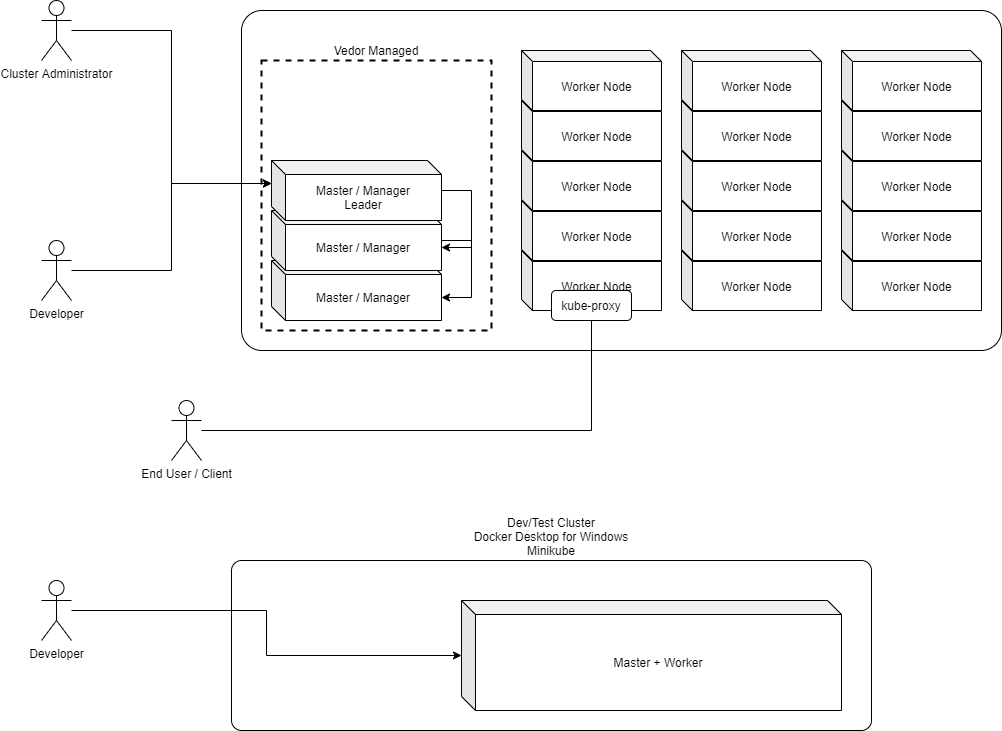

The diagram above was exported from draw.io. Its source (the exported page's mxGraphModel, read from the mxfile embedded in the PNG):
<mxGraphModel dx="1024" dy="584" grid="1" gridSize="10" guides="1" tooltips="1" connect="1" arrows="1" fold="1" page="1" pageScale="1" pageWidth="1169" pageHeight="827" math="0" shadow="0">
  <root>
    <mxCell id="cG8mCtu3acxHHcJg3dp4-0" />
    <mxCell id="cG8mCtu3acxHHcJg3dp4-1" parent="cG8mCtu3acxHHcJg3dp4-0" />
    <mxCell id="cG8mCtu3acxHHcJg3dp4-2" value="" style="rounded=1;whiteSpace=wrap;html=1;arcSize=6;" parent="cG8mCtu3acxHHcJg3dp4-1" vertex="1">
      <mxGeometry x="390" y="50" width="760" height="340" as="geometry" />
    </mxCell>
    <mxCell id="cG8mCtu3acxHHcJg3dp4-3" value="Master / Manager" style="shape=cube;whiteSpace=wrap;html=1;boundedLbl=1;backgroundOutline=1;darkOpacity=0.05;darkOpacity2=0.1;size=14;" parent="cG8mCtu3acxHHcJg3dp4-1" vertex="1">
      <mxGeometry x="420" y="300" width="170" height="60" as="geometry" />
    </mxCell>
    <mxCell id="cG8mCtu3acxHHcJg3dp4-12" style="edgeStyle=orthogonalEdgeStyle;rounded=0;orthogonalLoop=1;jettySize=auto;html=1;entryX=0;entryY=0;entryDx=170;entryDy=37;entryPerimeter=0;" parent="cG8mCtu3acxHHcJg3dp4-1" source="cG8mCtu3acxHHcJg3dp4-4" target="cG8mCtu3acxHHcJg3dp4-3" edge="1">
      <mxGeometry relative="1" as="geometry">
        <Array as="points">
          <mxPoint x="620" y="280" />
          <mxPoint x="620" y="337" />
        </Array>
      </mxGeometry>
    </mxCell>
    <mxCell id="cG8mCtu3acxHHcJg3dp4-4" value="Master / Manager" style="shape=cube;whiteSpace=wrap;html=1;boundedLbl=1;backgroundOutline=1;darkOpacity=0.05;darkOpacity2=0.1;size=14;" parent="cG8mCtu3acxHHcJg3dp4-1" vertex="1">
      <mxGeometry x="420" y="250" width="170" height="60" as="geometry" />
    </mxCell>
    <mxCell id="cG8mCtu3acxHHcJg3dp4-11" style="edgeStyle=orthogonalEdgeStyle;rounded=0;orthogonalLoop=1;jettySize=auto;html=1;entryX=0;entryY=0;entryDx=170;entryDy=37;entryPerimeter=0;" parent="cG8mCtu3acxHHcJg3dp4-1" source="cG8mCtu3acxHHcJg3dp4-5" target="cG8mCtu3acxHHcJg3dp4-4" edge="1">
      <mxGeometry relative="1" as="geometry">
        <Array as="points">
          <mxPoint x="620" y="230" />
          <mxPoint x="620" y="287" />
        </Array>
      </mxGeometry>
    </mxCell>
    <mxCell id="cG8mCtu3acxHHcJg3dp4-5" value="Master / Manager&lt;br&gt;Leader" style="shape=cube;whiteSpace=wrap;html=1;boundedLbl=1;backgroundOutline=1;darkOpacity=0.05;darkOpacity2=0.1;size=14;" parent="cG8mCtu3acxHHcJg3dp4-1" vertex="1">
      <mxGeometry x="420" y="200" width="170" height="60" as="geometry" />
    </mxCell>
    <mxCell id="cG8mCtu3acxHHcJg3dp4-7" style="edgeStyle=orthogonalEdgeStyle;rounded=0;orthogonalLoop=1;jettySize=auto;html=1;entryX=0;entryY=0;entryDx=0;entryDy=23;entryPerimeter=0;" parent="cG8mCtu3acxHHcJg3dp4-1" source="cG8mCtu3acxHHcJg3dp4-6" target="cG8mCtu3acxHHcJg3dp4-5" edge="1">
      <mxGeometry relative="1" as="geometry" />
    </mxCell>
    <mxCell id="cG8mCtu3acxHHcJg3dp4-6" value="Cluster Administrator" style="shape=umlActor;verticalLabelPosition=bottom;labelBackgroundColor=#ffffff;verticalAlign=top;html=1;outlineConnect=0;" parent="cG8mCtu3acxHHcJg3dp4-1" vertex="1">
      <mxGeometry x="190" y="40" width="30" height="60" as="geometry" />
    </mxCell>
    <mxCell id="cG8mCtu3acxHHcJg3dp4-9" style="edgeStyle=orthogonalEdgeStyle;rounded=0;orthogonalLoop=1;jettySize=auto;html=1;entryX=0;entryY=0;entryDx=0;entryDy=23;entryPerimeter=0;" parent="cG8mCtu3acxHHcJg3dp4-1" source="cG8mCtu3acxHHcJg3dp4-8" target="cG8mCtu3acxHHcJg3dp4-5" edge="1">
      <mxGeometry relative="1" as="geometry" />
    </mxCell>
    <mxCell id="cG8mCtu3acxHHcJg3dp4-8" value="Developer" style="shape=umlActor;verticalLabelPosition=bottom;labelBackgroundColor=#ffffff;verticalAlign=top;html=1;outlineConnect=0;" parent="cG8mCtu3acxHHcJg3dp4-1" vertex="1">
      <mxGeometry x="190" y="280" width="30" height="60" as="geometry" />
    </mxCell>
    <mxCell id="cG8mCtu3acxHHcJg3dp4-13" value="Worker Node" style="shape=cube;whiteSpace=wrap;html=1;boundedLbl=1;backgroundOutline=1;darkOpacity=0.05;darkOpacity2=0.1;size=11;" parent="cG8mCtu3acxHHcJg3dp4-1" vertex="1">
      <mxGeometry x="670" y="290" width="140" height="60" as="geometry" />
    </mxCell>
    <mxCell id="cG8mCtu3acxHHcJg3dp4-14" value="Worker Node" style="shape=cube;whiteSpace=wrap;html=1;boundedLbl=1;backgroundOutline=1;darkOpacity=0.05;darkOpacity2=0.1;size=11;" parent="cG8mCtu3acxHHcJg3dp4-1" vertex="1">
      <mxGeometry x="670" y="240" width="140" height="60" as="geometry" />
    </mxCell>
    <mxCell id="cG8mCtu3acxHHcJg3dp4-15" value="Worker Node" style="shape=cube;whiteSpace=wrap;html=1;boundedLbl=1;backgroundOutline=1;darkOpacity=0.05;darkOpacity2=0.1;size=11;" parent="cG8mCtu3acxHHcJg3dp4-1" vertex="1">
      <mxGeometry x="670" y="190" width="140" height="60" as="geometry" />
    </mxCell>
    <mxCell id="cG8mCtu3acxHHcJg3dp4-16" value="Worker Node" style="shape=cube;whiteSpace=wrap;html=1;boundedLbl=1;backgroundOutline=1;darkOpacity=0.05;darkOpacity2=0.1;size=11;" parent="cG8mCtu3acxHHcJg3dp4-1" vertex="1">
      <mxGeometry x="670" y="140" width="140" height="60" as="geometry" />
    </mxCell>
    <mxCell id="cG8mCtu3acxHHcJg3dp4-17" value="Worker Node" style="shape=cube;whiteSpace=wrap;html=1;boundedLbl=1;backgroundOutline=1;darkOpacity=0.05;darkOpacity2=0.1;size=11;" parent="cG8mCtu3acxHHcJg3dp4-1" vertex="1">
      <mxGeometry x="670" y="90" width="140" height="60" as="geometry" />
    </mxCell>
    <mxCell id="cG8mCtu3acxHHcJg3dp4-18" value="Worker Node" style="shape=cube;whiteSpace=wrap;html=1;boundedLbl=1;backgroundOutline=1;darkOpacity=0.05;darkOpacity2=0.1;size=11;" parent="cG8mCtu3acxHHcJg3dp4-1" vertex="1">
      <mxGeometry x="830" y="290" width="140" height="60" as="geometry" />
    </mxCell>
    <mxCell id="cG8mCtu3acxHHcJg3dp4-19" value="Worker Node" style="shape=cube;whiteSpace=wrap;html=1;boundedLbl=1;backgroundOutline=1;darkOpacity=0.05;darkOpacity2=0.1;size=11;" parent="cG8mCtu3acxHHcJg3dp4-1" vertex="1">
      <mxGeometry x="830" y="240" width="140" height="60" as="geometry" />
    </mxCell>
    <mxCell id="cG8mCtu3acxHHcJg3dp4-20" value="Worker Node" style="shape=cube;whiteSpace=wrap;html=1;boundedLbl=1;backgroundOutline=1;darkOpacity=0.05;darkOpacity2=0.1;size=11;" parent="cG8mCtu3acxHHcJg3dp4-1" vertex="1">
      <mxGeometry x="830" y="190" width="140" height="60" as="geometry" />
    </mxCell>
    <mxCell id="cG8mCtu3acxHHcJg3dp4-21" value="Worker Node" style="shape=cube;whiteSpace=wrap;html=1;boundedLbl=1;backgroundOutline=1;darkOpacity=0.05;darkOpacity2=0.1;size=11;" parent="cG8mCtu3acxHHcJg3dp4-1" vertex="1">
      <mxGeometry x="830" y="140" width="140" height="60" as="geometry" />
    </mxCell>
    <mxCell id="cG8mCtu3acxHHcJg3dp4-22" value="Worker Node" style="shape=cube;whiteSpace=wrap;html=1;boundedLbl=1;backgroundOutline=1;darkOpacity=0.05;darkOpacity2=0.1;size=11;" parent="cG8mCtu3acxHHcJg3dp4-1" vertex="1">
      <mxGeometry x="830" y="90" width="140" height="60" as="geometry" />
    </mxCell>
    <mxCell id="cG8mCtu3acxHHcJg3dp4-23" value="Worker Node" style="shape=cube;whiteSpace=wrap;html=1;boundedLbl=1;backgroundOutline=1;darkOpacity=0.05;darkOpacity2=0.1;size=11;" parent="cG8mCtu3acxHHcJg3dp4-1" vertex="1">
      <mxGeometry x="990" y="290" width="140" height="60" as="geometry" />
    </mxCell>
    <mxCell id="cG8mCtu3acxHHcJg3dp4-24" value="Worker Node" style="shape=cube;whiteSpace=wrap;html=1;boundedLbl=1;backgroundOutline=1;darkOpacity=0.05;darkOpacity2=0.1;size=11;" parent="cG8mCtu3acxHHcJg3dp4-1" vertex="1">
      <mxGeometry x="990" y="240" width="140" height="60" as="geometry" />
    </mxCell>
    <mxCell id="cG8mCtu3acxHHcJg3dp4-25" value="Worker Node" style="shape=cube;whiteSpace=wrap;html=1;boundedLbl=1;backgroundOutline=1;darkOpacity=0.05;darkOpacity2=0.1;size=11;" parent="cG8mCtu3acxHHcJg3dp4-1" vertex="1">
      <mxGeometry x="990" y="190" width="140" height="60" as="geometry" />
    </mxCell>
    <mxCell id="cG8mCtu3acxHHcJg3dp4-26" value="Worker Node" style="shape=cube;whiteSpace=wrap;html=1;boundedLbl=1;backgroundOutline=1;darkOpacity=0.05;darkOpacity2=0.1;size=11;" parent="cG8mCtu3acxHHcJg3dp4-1" vertex="1">
      <mxGeometry x="990" y="140" width="140" height="60" as="geometry" />
    </mxCell>
    <mxCell id="cG8mCtu3acxHHcJg3dp4-27" value="Worker Node" style="shape=cube;whiteSpace=wrap;html=1;boundedLbl=1;backgroundOutline=1;darkOpacity=0.05;darkOpacity2=0.1;size=11;" parent="cG8mCtu3acxHHcJg3dp4-1" vertex="1">
      <mxGeometry x="990" y="90" width="140" height="60" as="geometry" />
    </mxCell>
    <mxCell id="cG8mCtu3acxHHcJg3dp4-28" value="Vedor Managed" style="rounded=0;whiteSpace=wrap;html=1;dashed=1;fillColor=none;labelPosition=center;verticalLabelPosition=top;align=center;verticalAlign=bottom;strokeWidth=2;" parent="cG8mCtu3acxHHcJg3dp4-1" vertex="1">
      <mxGeometry x="410" y="100" width="230" height="270" as="geometry" />
    </mxCell>
    <mxCell id="cG8mCtu3acxHHcJg3dp4-29" value="Developer" style="shape=umlActor;verticalLabelPosition=bottom;labelBackgroundColor=#ffffff;verticalAlign=top;html=1;outlineConnect=0;" parent="cG8mCtu3acxHHcJg3dp4-1" vertex="1">
      <mxGeometry x="190" y="620" width="30" height="60" as="geometry" />
    </mxCell>
    <mxCell id="cG8mCtu3acxHHcJg3dp4-30" value="Dev/Test Cluster&lt;br&gt;Docker Desktop for Windows&lt;br&gt;Minikube" style="rounded=1;whiteSpace=wrap;html=1;arcSize=6;labelPosition=center;verticalLabelPosition=top;align=center;verticalAlign=bottom;" parent="cG8mCtu3acxHHcJg3dp4-1" vertex="1">
      <mxGeometry x="380" y="600" width="640" height="170" as="geometry" />
    </mxCell>
    <mxCell id="cG8mCtu3acxHHcJg3dp4-31" value="Master + Worker" style="shape=cube;whiteSpace=wrap;html=1;boundedLbl=1;backgroundOutline=1;darkOpacity=0.05;darkOpacity2=0.1;size=14;" parent="cG8mCtu3acxHHcJg3dp4-1" vertex="1">
      <mxGeometry x="610" y="640" width="380" height="110" as="geometry" />
    </mxCell>
    <mxCell id="cG8mCtu3acxHHcJg3dp4-32" style="edgeStyle=orthogonalEdgeStyle;rounded=0;orthogonalLoop=1;jettySize=auto;html=1;" parent="cG8mCtu3acxHHcJg3dp4-1" source="cG8mCtu3acxHHcJg3dp4-29" target="cG8mCtu3acxHHcJg3dp4-31" edge="1">
      <mxGeometry relative="1" as="geometry" />
    </mxCell>
    <mxCell id="cG8mCtu3acxHHcJg3dp4-35" style="edgeStyle=orthogonalEdgeStyle;rounded=0;orthogonalLoop=1;jettySize=auto;html=1;" parent="cG8mCtu3acxHHcJg3dp4-1" source="cG8mCtu3acxHHcJg3dp4-34" target="cG8mCtu3acxHHcJg3dp4-13" edge="1">
      <mxGeometry relative="1" as="geometry" />
    </mxCell>
    <mxCell id="cG8mCtu3acxHHcJg3dp4-34" value="End User / Client" style="shape=umlActor;verticalLabelPosition=bottom;labelBackgroundColor=#ffffff;verticalAlign=top;html=1;outlineConnect=0;strokeWidth=1;fillColor=none;" parent="cG8mCtu3acxHHcJg3dp4-1" vertex="1">
      <mxGeometry x="320" y="440" width="30" height="60" as="geometry" />
    </mxCell>
    <mxCell id="cG8mCtu3acxHHcJg3dp4-36" value="kube-proxy" style="rounded=1;whiteSpace=wrap;html=1;strokeWidth=1;" parent="cG8mCtu3acxHHcJg3dp4-1" vertex="1">
      <mxGeometry x="700" y="330" width="80" height="30" as="geometry" />
    </mxCell>
  </root>
</mxGraphModel>